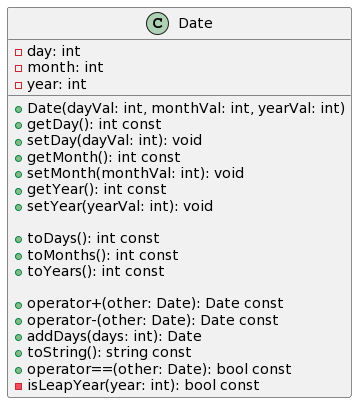

The diagram above was rendered by PlantUML. Its source (embedded in the PNG):
@startuml
class Date {
    - day: int
    - month: int
    - year: int

    + Date(dayVal: int, monthVal: int, yearVal: int)
    + getDay(): int const
    + setDay(dayVal: int): void
    + getMonth(): int const
    + setMonth(monthVal: int): void
    + getYear(): int const
    + setYear(yearVal: int): void

    + toDays(): int const
    + toMonths(): int const
    + toYears(): int const

    + operator+(other: Date): Date const
    + operator-(other: Date): Date const
    + addDays(days: int): Date
    + toString(): string const
    + operator==(other: Date): bool const
    - isLeapYear(year: int): bool const
}
@enduml